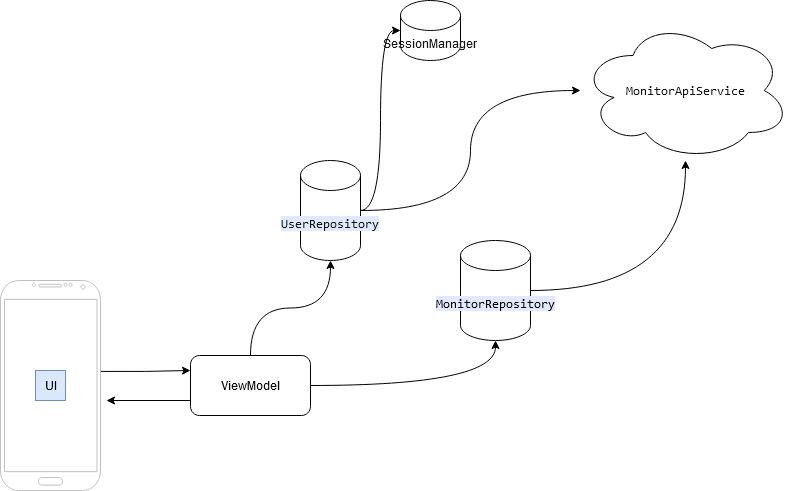

The diagram above was exported from draw.io. Its source (the exported page's mxGraphModel, read from the mxfile embedded in the PNG):
<mxGraphModel dx="1050" dy="530" grid="1" gridSize="10" guides="1" tooltips="1" connect="1" arrows="1" fold="1" page="1" pageScale="1" pageWidth="850" pageHeight="1100" background="#ffffff" math="0" shadow="0">
  <root>
    <mxCell id="0" />
    <mxCell id="1" parent="0" />
    <mxCell id="3kd_VRWeJMXFpTtCaSA--1" value="&lt;div style=&quot;background-color: rgb(30, 31, 34); color: rgb(188, 190, 196); font-family: &amp;quot;JetBrains Mono&amp;quot;, monospace; font-size: 9.8pt;&quot;&gt;&lt;font color=&quot;#0f0f0f&quot;&gt;&lt;span style=&quot;background-color: rgb(255, 255, 255);&quot;&gt;MonitorApiService&lt;/span&gt;&lt;/font&gt;&lt;/div&gt;" style="ellipse;shape=cloud;whiteSpace=wrap;html=1;" vertex="1" parent="1">
      <mxGeometry x="640" y="30" width="210" height="140" as="geometry" />
    </mxCell>
    <mxCell id="3kd_VRWeJMXFpTtCaSA--2" value="&lt;div style=&quot;background-color: rgb(30, 31, 34); color: rgb(188, 190, 196); font-family: &amp;quot;JetBrains Mono&amp;quot;, monospace; font-size: 9.8pt;&quot;&gt;&lt;font style=&quot;background-color: rgb(225, 233, 255);&quot; color=&quot;#141414&quot;&gt;UserRepository&lt;/font&gt;&lt;/div&gt;" style="shape=cylinder3;whiteSpace=wrap;html=1;boundedLbl=1;backgroundOutline=1;size=15;" vertex="1" parent="1">
      <mxGeometry x="360" y="170" width="60" height="100" as="geometry" />
    </mxCell>
    <mxCell id="3kd_VRWeJMXFpTtCaSA--3" style="edgeStyle=orthogonalEdgeStyle;rounded=0;orthogonalLoop=1;jettySize=auto;html=1;curved=1;" edge="1" parent="1" source="3kd_VRWeJMXFpTtCaSA--2" target="3kd_VRWeJMXFpTtCaSA--1">
      <mxGeometry relative="1" as="geometry" />
    </mxCell>
    <mxCell id="3kd_VRWeJMXFpTtCaSA--5" style="edgeStyle=orthogonalEdgeStyle;rounded=0;orthogonalLoop=1;jettySize=auto;html=1;curved=1;" edge="1" parent="1" source="3kd_VRWeJMXFpTtCaSA--4" target="3kd_VRWeJMXFpTtCaSA--1">
      <mxGeometry relative="1" as="geometry" />
    </mxCell>
    <mxCell id="3kd_VRWeJMXFpTtCaSA--4" value="&lt;div style=&quot;color: rgb(188, 190, 196); font-family: &amp;quot;JetBrains Mono&amp;quot;, monospace; font-size: 9.8pt;&quot;&gt;&lt;div style=&quot;color: rgb(188, 190, 196); font-family: &amp;quot;JetBrains Mono&amp;quot;, monospace; font-size: 9.8pt;&quot;&gt;&lt;font color=&quot;#000000&quot;&gt;&lt;span style=&quot;background-color: rgb(226, 233, 255);&quot;&gt;MonitorRepository&lt;/span&gt;&lt;/font&gt;&lt;/div&gt;&lt;/div&gt;" style="shape=cylinder3;whiteSpace=wrap;html=1;boundedLbl=1;backgroundOutline=1;size=15;" vertex="1" parent="1">
      <mxGeometry x="520" y="250" width="70" height="100" as="geometry" />
    </mxCell>
    <mxCell id="3kd_VRWeJMXFpTtCaSA--10" style="edgeStyle=orthogonalEdgeStyle;rounded=0;orthogonalLoop=1;jettySize=auto;html=1;entryX=0;entryY=0.25;entryDx=0;entryDy=0;exitX=1;exitY=0.433;exitDx=0;exitDy=0;exitPerimeter=0;" edge="1" parent="1" source="3kd_VRWeJMXFpTtCaSA--6" target="3kd_VRWeJMXFpTtCaSA--8">
      <mxGeometry relative="1" as="geometry" />
    </mxCell>
    <mxCell id="3kd_VRWeJMXFpTtCaSA--6" value="" style="verticalLabelPosition=bottom;verticalAlign=top;html=1;shadow=0;dashed=0;strokeWidth=1;shape=mxgraph.android.phone2;strokeColor=#c0c0c0;labelBackgroundColor=default;" vertex="1" parent="1">
      <mxGeometry x="60" y="290" width="100" height="210" as="geometry" />
    </mxCell>
    <mxCell id="3kd_VRWeJMXFpTtCaSA--7" value="&lt;div&gt;UI&lt;/div&gt;" style="text;html=1;align=center;verticalAlign=middle;resizable=0;points=[];autosize=1;strokeColor=#6c8ebf;fillColor=#dae8fc;" vertex="1" parent="1">
      <mxGeometry x="95" y="380" width="30" height="30" as="geometry" />
    </mxCell>
    <mxCell id="3kd_VRWeJMXFpTtCaSA--8" value="&lt;div&gt;ViewModel&lt;/div&gt;" style="rounded=1;whiteSpace=wrap;html=1;" vertex="1" parent="1">
      <mxGeometry x="250" y="365" width="120" height="60" as="geometry" />
    </mxCell>
    <mxCell id="3kd_VRWeJMXFpTtCaSA--9" style="edgeStyle=orthogonalEdgeStyle;rounded=0;orthogonalLoop=1;jettySize=auto;html=1;" edge="1" parent="1" source="3kd_VRWeJMXFpTtCaSA--8">
      <mxGeometry relative="1" as="geometry">
        <mxPoint x="166" y="410" as="targetPoint" />
        <Array as="points">
          <mxPoint x="166" y="410" />
        </Array>
      </mxGeometry>
    </mxCell>
    <mxCell id="3kd_VRWeJMXFpTtCaSA--11" style="edgeStyle=orthogonalEdgeStyle;rounded=0;orthogonalLoop=1;jettySize=auto;html=1;entryX=0.5;entryY=1;entryDx=0;entryDy=0;entryPerimeter=0;curved=1;" edge="1" parent="1" source="3kd_VRWeJMXFpTtCaSA--8" target="3kd_VRWeJMXFpTtCaSA--4">
      <mxGeometry relative="1" as="geometry" />
    </mxCell>
    <mxCell id="3kd_VRWeJMXFpTtCaSA--12" style="edgeStyle=orthogonalEdgeStyle;rounded=0;orthogonalLoop=1;jettySize=auto;html=1;entryX=0.5;entryY=1;entryDx=0;entryDy=0;entryPerimeter=0;curved=1;" edge="1" parent="1" source="3kd_VRWeJMXFpTtCaSA--8" target="3kd_VRWeJMXFpTtCaSA--2">
      <mxGeometry relative="1" as="geometry" />
    </mxCell>
    <mxCell id="3kd_VRWeJMXFpTtCaSA--13" value="&lt;div&gt;&lt;font color=&quot;#141414&quot;&gt;SessionManager&lt;/font&gt;&lt;/div&gt;" style="shape=cylinder3;whiteSpace=wrap;html=1;boundedLbl=1;backgroundOutline=1;size=15;" vertex="1" parent="1">
      <mxGeometry x="460" y="10" width="60" height="60" as="geometry" />
    </mxCell>
    <mxCell id="3kd_VRWeJMXFpTtCaSA--14" style="edgeStyle=orthogonalEdgeStyle;rounded=0;orthogonalLoop=1;jettySize=auto;html=1;entryX=0;entryY=0.5;entryDx=0;entryDy=0;entryPerimeter=0;curved=1;" edge="1" parent="1" source="3kd_VRWeJMXFpTtCaSA--2" target="3kd_VRWeJMXFpTtCaSA--13">
      <mxGeometry relative="1" as="geometry" />
    </mxCell>
  </root>
</mxGraphModel>